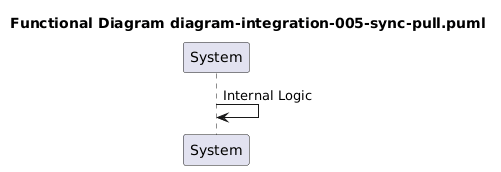

The diagram above was rendered by PlantUML. Its source (embedded in the PNG):
@startuml

title Functional Diagram diagram-integration-005-sync-pull.puml
participant System
System -> System: Internal Logic
@enduml